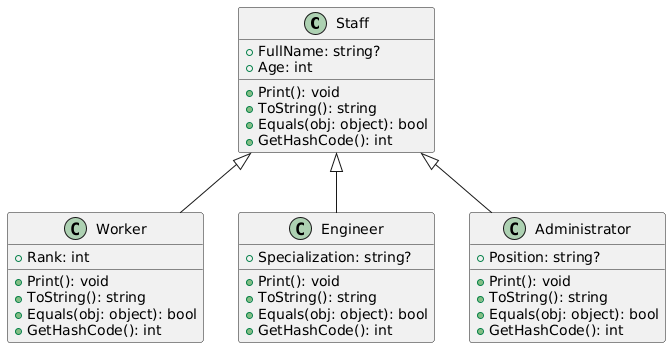

The diagram above was rendered by PlantUML. Its source (embedded in the PNG):
@startuml
class Staff {
    + FullName: string?
    + Age: int
    + Print(): void
    + ToString(): string
    + Equals(obj: object): bool
    + GetHashCode(): int
}

class Worker {
    + Rank: int
    + Print(): void
    + ToString(): string
    + Equals(obj: object): bool
    + GetHashCode(): int
}

class Engineer {
    + Specialization: string?
    + Print(): void
    + ToString(): string
    + Equals(obj: object): bool
    + GetHashCode(): int
}

class Administrator {
    + Position: string?
    + Print(): void
    + ToString(): string
    + Equals(obj: object): bool
    + GetHashCode(): int
}

Staff <|-- Worker
Staff <|-- Engineer
Staff <|-- Administrator
@enduml